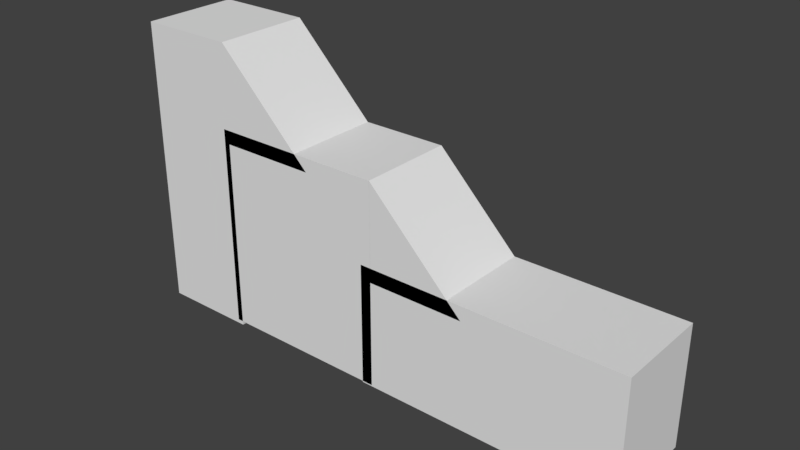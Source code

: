 # Source: ProtoIsland.blend  (saved by Blender 2.78.0; exported with 4.5.12 LTS)
import bpy
from mathutils import Matrix  # noqa: F401  (used for matrix-valued properties, if any)

bpy.ops.wm.read_factory_settings(use_empty=True)
scene = bpy.context.scene
scene.name = 'Scene'

# ---- collections
col_collection_1 = bpy.data.collections.new('Collection 1'); scene.collection.children.link(col_collection_1)

# ---- world
world_world = bpy.data.worlds.new('World'); scene.world = world_world
world_world.color = (0.05088, 0.05088, 0.05088)
world_world.use_sun_shadow = False
world_world.sun_shadow_jitter_overblur = 0.0
world_world.cycles.sampling_method = 'MANUAL'

# ---- meshes
me_cube_001 = bpy.data.meshes.new('Cube.001')
me_cube_001.from_pydata([(-1.0, -1.0, -5.96e-08), (-1.0, -1.0, 2.0), (-1.0, 1.0, -5.96e-08), (-1.0, 1.0, 2.0), (1.0, -1.0, -5.96e-08), (1.0, -1.0, 2.0), (1.0, 1.0, -5.96e-08), (1.0, 1.0, 2.0), (0.8783, -1.0, 0.02711), (0.8783, -1.0, 1.427), (0.8783, 1.0, 0.02711), (0.8783, 1.0, 1.427), (4.498, -1.0, 0.02711), (4.498, -1.0, 1.427), (4.498, 1.0, 0.02711), (4.498, 1.0, 1.427), (4.275, -1.0, 0.01898), (4.275, -1.0, 0.859), (4.275, 1.0, 0.01898), (4.275, 1.0, 0.859), (9.703, -1.0, 0.01898), (9.703, -1.0, 0.859), (9.703, 1.0, 0.01898), (9.703, 1.0, 0.859), (3.0, 1.0, 1.333), (6.497, -1.0, 0.7609), (3.0, -1.0, 1.333), (6.497, 1.0, 0.7609), (1.0, 1.0, 1.333), (1.0, 1.0, 2.0), (1.0, -1.0, 1.333), (1.0, -1.0, 2.0), (4.497, 1.0, 0.7609), (4.497, 1.0, 1.428), (4.497, -1.0, 0.7609), (4.497, -1.0, 1.428)], [], [(0, 1, 3, 2), (2, 3, 7, 6), (6, 7, 5, 4), (4, 5, 1, 0), (2, 6, 4, 0), (7, 3, 1, 5), (8, 9, 11, 10), (10, 11, 15, 14), (14, 15, 13, 12), (12, 13, 9, 8), (10, 14, 12, 8), (15, 11, 9, 13), (16, 17, 19, 18), (18, 19, 23, 22), (22, 23, 21, 20), (20, 21, 17, 16), (18, 22, 20, 16), (23, 19, 17, 21), (30, 26, 31), (24, 29, 31, 26), (30, 31, 29, 28), (34, 25, 35), (26, 30, 28, 24), (29, 24, 28), (27, 33, 35, 25), (34, 35, 33, 32), (25, 34, 32, 27), (33, 27, 32)])
me_cube_001.use_remesh_preserve_volume = False
me_cube_001.use_remesh_preserve_attributes = False
me_cube_001.use_mirror_vertex_groups = False
me_cube_001.update()

# ---- objects
ob_cube = bpy.data.objects.new('Cube', me_cube_001)

# ---- transforms, parenting, visibility, modifiers, constraints
ob_cube.location = (0.0, 0.0, 0.0)
ob_cube.scale = (5.0, 5.0, 15.0)
ob_cube.lineart.crease_threshold = 0.0

# ---- collection membership
col_collection_1.objects.link(ob_cube)

# ---- scene / render settings (as saved in the file)
scene.frame_start = 1; scene.frame_end = 250; scene.frame_set(1)
scene.render.engine = 'BLENDER_EEVEE_NEXT'
scene.render.resolution_percentage = 50
scene.render.dither_intensity = 0.0
scene.cycles.use_denoising = False
scene.cycles.samples = 128
scene.cycles.sampling_pattern = 'TABULATED_SOBOL'
scene.cycles.light_sampling_threshold = 0.0
scene.cycles.use_adaptive_sampling = False
scene.cycles.use_light_tree = False
scene.cycles.blur_glossy = 0.0
scene.cycles.sample_clamp_indirect = 0.0
scene.view_settings.view_transform = 'Standard'
bpy.context.view_layer.update()

# ---- added for rendering (the .blend has no active camera and no usable light): camera, sun
cam_auto = bpy.data.cameras.new('AutoCamera')
cam_auto.lens = 50.0
cam_auto.sensor_width = 36.0
cam_auto.clip_end = 1009.35
ob_auto_camera = bpy.data.objects.new('AutoCamera', cam_auto)
scene.collection.objects.link(ob_auto_camera)
ob_auto_camera.location = (79.2713, -69.0158, 61.0109)
ob_auto_camera.rotation_euler = (1.09748, -7.21219e-08, 0.694738)
scene.camera = ob_auto_camera
light_auto_sun = bpy.data.lights.new('AutoSun', 'SUN')
light_auto_sun.energy = 3.0
light_auto_sun.angle = 0.0523599
ob_auto_sun = bpy.data.objects.new('AutoSun', light_auto_sun)
scene.collection.objects.link(ob_auto_sun)
ob_auto_sun.rotation_euler = (0.872665, 0.174533, 0.523599)
bpy.context.view_layer.update()
